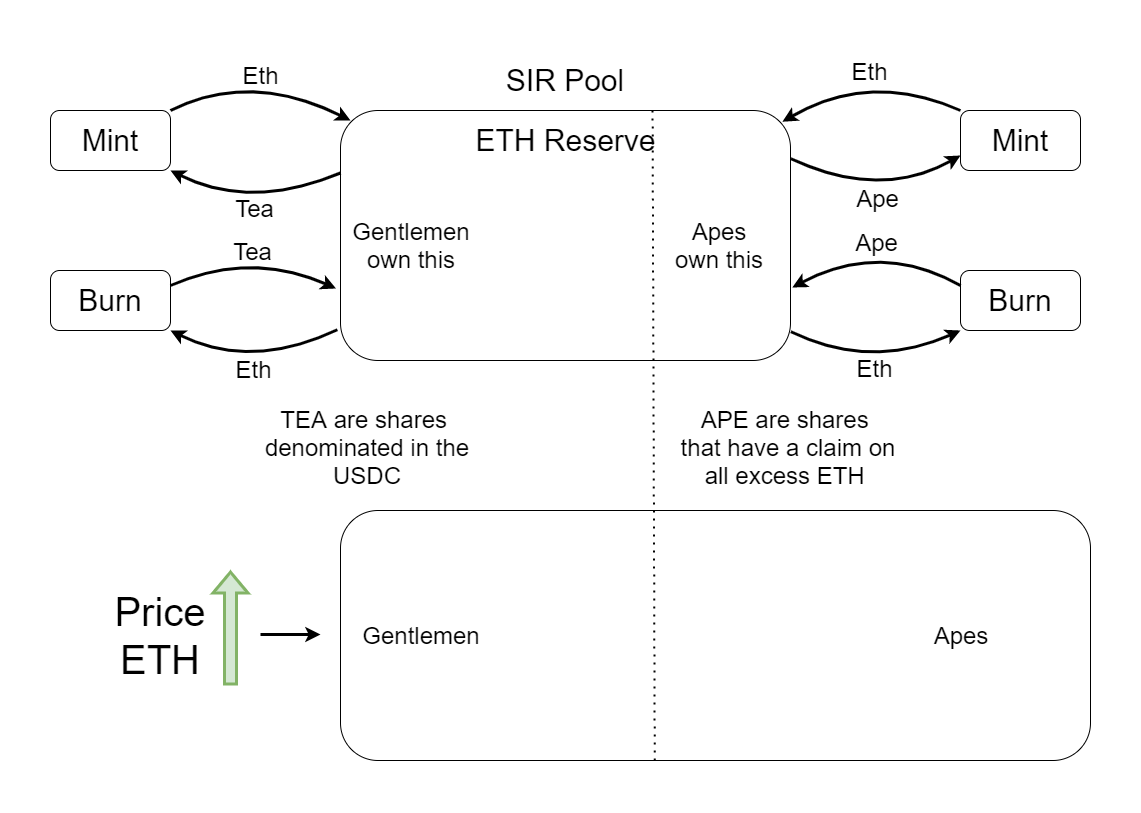

The diagram above was exported from draw.io. Its source (the exported page's mxGraphModel, read from the mxfile embedded in the PNG):
<mxGraphModel dx="1234" dy="527" grid="1" gridSize="10" guides="1" tooltips="1" connect="1" arrows="1" fold="1" page="1" pageScale="1" pageWidth="1169" pageHeight="827" math="0" shadow="0">
  <root>
    <mxCell id="0" />
    <mxCell id="1" parent="0" />
    <mxCell id="IVkYCPWbFle2jUU6_C99-1" value="" style="rounded=1;whiteSpace=wrap;html=1;fontSize=30;" parent="1" vertex="1">
      <mxGeometry x="360" y="90" width="450" height="250" as="geometry" />
    </mxCell>
    <mxCell id="IVkYCPWbFle2jUU6_C99-2" value="Mint" style="rounded=1;whiteSpace=wrap;html=1;fontSize=30;" parent="1" vertex="1">
      <mxGeometry x="70" y="90" width="120" height="60" as="geometry" />
    </mxCell>
    <mxCell id="IVkYCPWbFle2jUU6_C99-3" value="Burn" style="rounded=1;whiteSpace=wrap;html=1;fontSize=30;" parent="1" vertex="1">
      <mxGeometry x="70" y="250" width="120" height="60" as="geometry" />
    </mxCell>
    <mxCell id="IVkYCPWbFle2jUU6_C99-4" value="Mint" style="rounded=1;whiteSpace=wrap;html=1;fontSize=30;" parent="1" vertex="1">
      <mxGeometry x="980" y="90" width="120" height="60" as="geometry" />
    </mxCell>
    <mxCell id="IVkYCPWbFle2jUU6_C99-5" value="Burn" style="rounded=1;whiteSpace=wrap;html=1;fontSize=30;" parent="1" vertex="1">
      <mxGeometry x="980" y="250" width="120" height="60" as="geometry" />
    </mxCell>
    <mxCell id="IVkYCPWbFle2jUU6_C99-6" value="SIR Pool" style="text;html=1;strokeColor=none;fillColor=none;align=center;verticalAlign=middle;whiteSpace=wrap;rounded=0;fontSize=30;" parent="1" vertex="1">
      <mxGeometry x="460" y="30" width="250" height="60" as="geometry" />
    </mxCell>
    <mxCell id="IVkYCPWbFle2jUU6_C99-7" value="ETH Reserve" style="text;html=1;strokeColor=none;fillColor=none;align=center;verticalAlign=middle;whiteSpace=wrap;rounded=0;fontSize=30;" parent="1" vertex="1">
      <mxGeometry x="477.5" y="90" width="215" height="60" as="geometry" />
    </mxCell>
    <mxCell id="IVkYCPWbFle2jUU6_C99-8" value="" style="rounded=1;whiteSpace=wrap;html=1;fontSize=30;" parent="1" vertex="1">
      <mxGeometry x="360" y="490" width="750" height="250" as="geometry" />
    </mxCell>
    <mxCell id="IVkYCPWbFle2jUU6_C99-9" value="Price&lt;br&gt;ETH" style="text;html=1;strokeColor=none;fillColor=none;align=center;verticalAlign=middle;whiteSpace=wrap;rounded=0;fontSize=40;" parent="1" vertex="1">
      <mxGeometry x="110" y="550" width="140" height="130" as="geometry" />
    </mxCell>
    <mxCell id="IVkYCPWbFle2jUU6_C99-10" value="" style="shape=flexArrow;endArrow=classic;html=1;rounded=0;fontSize=40;strokeWidth=3;fillColor=#d5e8d4;strokeColor=#82b366;" parent="1" edge="1">
      <mxGeometry width="50" height="50" relative="1" as="geometry">
        <mxPoint x="250" y="665" as="sourcePoint" />
        <mxPoint x="250" y="550" as="targetPoint" />
      </mxGeometry>
    </mxCell>
    <mxCell id="IVkYCPWbFle2jUU6_C99-11" value="" style="endArrow=classic;html=1;rounded=0;fontSize=40;strokeWidth=3;" parent="1" edge="1">
      <mxGeometry width="50" height="50" relative="1" as="geometry">
        <mxPoint x="280" y="614" as="sourcePoint" />
        <mxPoint x="340" y="614" as="targetPoint" />
      </mxGeometry>
    </mxCell>
    <mxCell id="IVkYCPWbFle2jUU6_C99-12" value="Gentlemen&lt;br style=&quot;font-size: 24px;&quot;&gt;own this" style="text;html=1;strokeColor=none;fillColor=none;align=center;verticalAlign=middle;whiteSpace=wrap;rounded=0;fontSize=24;" parent="1" vertex="1">
      <mxGeometry x="360" y="200" width="142" height="50" as="geometry" />
    </mxCell>
    <mxCell id="IVkYCPWbFle2jUU6_C99-13" value="Apes&lt;br style=&quot;font-size: 24px;&quot;&gt;own this" style="text;html=1;strokeColor=none;fillColor=none;align=center;verticalAlign=middle;whiteSpace=wrap;rounded=0;fontSize=24;" parent="1" vertex="1">
      <mxGeometry x="668" y="200" width="142" height="50" as="geometry" />
    </mxCell>
    <mxCell id="IVkYCPWbFle2jUU6_C99-14" value="Gentlemen" style="text;html=1;strokeColor=none;fillColor=none;align=center;verticalAlign=middle;whiteSpace=wrap;rounded=0;fontSize=24;" parent="1" vertex="1">
      <mxGeometry x="370" y="590" width="142" height="50" as="geometry" />
    </mxCell>
    <mxCell id="IVkYCPWbFle2jUU6_C99-15" value="Apes" style="text;html=1;strokeColor=none;fillColor=none;align=center;verticalAlign=middle;whiteSpace=wrap;rounded=0;fontSize=24;" parent="1" vertex="1">
      <mxGeometry x="910" y="590" width="142" height="50" as="geometry" />
    </mxCell>
    <mxCell id="IVkYCPWbFle2jUU6_C99-16" value="TEA are shares&amp;nbsp;&lt;br&gt;denominated in the USDC" style="text;html=1;strokeColor=none;fillColor=none;align=center;verticalAlign=middle;whiteSpace=wrap;rounded=0;fontSize=24;" parent="1" vertex="1">
      <mxGeometry x="272" y="390" width="230" height="74" as="geometry" />
    </mxCell>
    <mxCell id="IVkYCPWbFle2jUU6_C99-17" value="APE are shares&amp;nbsp;&lt;br&gt;that have a claim on all excess ETH&amp;nbsp;" style="text;html=1;strokeColor=none;fillColor=none;align=center;verticalAlign=middle;whiteSpace=wrap;rounded=0;fontSize=24;" parent="1" vertex="1">
      <mxGeometry x="692.5" y="390" width="230" height="74" as="geometry" />
    </mxCell>
    <mxCell id="IVkYCPWbFle2jUU6_C99-19" value="Eth" style="curved=1;endArrow=classic;html=1;rounded=0;fontSize=24;strokeWidth=3;exitX=1;exitY=0;exitDx=0;exitDy=0;" parent="1" source="IVkYCPWbFle2jUU6_C99-2" edge="1">
      <mxGeometry width="50" height="50" relative="1" as="geometry">
        <mxPoint x="230" y="240" as="sourcePoint" />
        <mxPoint x="370" y="100" as="targetPoint" />
        <Array as="points">
          <mxPoint x="270" y="50" />
        </Array>
      </mxGeometry>
    </mxCell>
    <mxCell id="IVkYCPWbFle2jUU6_C99-20" value="Tea" style="curved=1;endArrow=classic;html=1;rounded=0;fontSize=24;strokeWidth=3;entryX=1;entryY=1;entryDx=0;entryDy=0;exitX=0;exitY=0.25;exitDx=0;exitDy=0;" parent="1" source="IVkYCPWbFle2jUU6_C99-1" target="IVkYCPWbFle2jUU6_C99-2" edge="1">
      <mxGeometry width="50" height="50" relative="1" as="geometry">
        <mxPoint x="390" y="330" as="sourcePoint" />
        <mxPoint x="440" y="280" as="targetPoint" />
        <Array as="points">
          <mxPoint x="270" y="190" />
        </Array>
      </mxGeometry>
    </mxCell>
    <mxCell id="IVkYCPWbFle2jUU6_C99-21" value="Tea" style="curved=1;endArrow=classic;html=1;rounded=0;fontSize=24;strokeWidth=3;entryX=-0.01;entryY=0.712;entryDx=0;entryDy=0;exitX=1;exitY=0.25;exitDx=0;exitDy=0;entryPerimeter=0;" parent="1" source="IVkYCPWbFle2jUU6_C99-3" target="IVkYCPWbFle2jUU6_C99-1" edge="1">
      <mxGeometry width="50" height="50" relative="1" as="geometry">
        <mxPoint x="210" y="280" as="sourcePoint" />
        <mxPoint x="300" y="260" as="targetPoint" />
        <Array as="points">
          <mxPoint x="270" y="230" />
        </Array>
      </mxGeometry>
    </mxCell>
    <mxCell id="IVkYCPWbFle2jUU6_C99-22" value="Eth" style="curved=1;endArrow=classic;html=1;rounded=0;fontSize=24;strokeWidth=3;entryX=1;entryY=1;entryDx=0;entryDy=0;exitX=-0.007;exitY=0.877;exitDx=0;exitDy=0;exitPerimeter=0;" parent="1" source="IVkYCPWbFle2jUU6_C99-1" target="IVkYCPWbFle2jUU6_C99-3" edge="1">
      <mxGeometry width="50" height="50" relative="1" as="geometry">
        <mxPoint x="280" y="350" as="sourcePoint" />
        <mxPoint x="330" y="300" as="targetPoint" />
        <Array as="points">
          <mxPoint x="270" y="350" />
        </Array>
      </mxGeometry>
    </mxCell>
    <mxCell id="IVkYCPWbFle2jUU6_C99-23" value="Eth" style="curved=1;endArrow=classic;html=1;rounded=0;fontSize=24;strokeWidth=3;exitX=0;exitY=0;exitDx=0;exitDy=0;entryX=0.982;entryY=0.045;entryDx=0;entryDy=0;entryPerimeter=0;" parent="1" source="IVkYCPWbFle2jUU6_C99-4" target="IVkYCPWbFle2jUU6_C99-1" edge="1">
      <mxGeometry width="50" height="50" relative="1" as="geometry">
        <mxPoint x="980" y="100" as="sourcePoint" />
        <mxPoint x="800" y="90" as="targetPoint" />
        <Array as="points">
          <mxPoint x="890" y="50" />
        </Array>
      </mxGeometry>
    </mxCell>
    <mxCell id="IVkYCPWbFle2jUU6_C99-24" value="Ape" style="curved=1;endArrow=classic;html=1;rounded=0;fontSize=24;strokeWidth=3;entryX=0;entryY=0.75;entryDx=0;entryDy=0;exitX=1.001;exitY=0.193;exitDx=0;exitDy=0;exitPerimeter=0;" parent="1" source="IVkYCPWbFle2jUU6_C99-1" target="IVkYCPWbFle2jUU6_C99-4" edge="1">
      <mxGeometry width="50" height="50" relative="1" as="geometry">
        <mxPoint x="809.9999999999998" y="150.0000000000001" as="sourcePoint" />
        <mxPoint x="980" y="152.5000000000001" as="targetPoint" />
        <Array as="points">
          <mxPoint x="900" y="180" />
        </Array>
      </mxGeometry>
    </mxCell>
    <mxCell id="IVkYCPWbFle2jUU6_C99-25" value="Ape" style="curved=1;endArrow=classic;html=1;rounded=0;fontSize=24;strokeWidth=3;exitX=0;exitY=0.25;exitDx=0;exitDy=0;entryX=1.004;entryY=0.708;entryDx=0;entryDy=0;entryPerimeter=0;" parent="1" source="IVkYCPWbFle2jUU6_C99-5" target="IVkYCPWbFle2jUU6_C99-1" edge="1">
      <mxGeometry width="50" height="50" relative="1" as="geometry">
        <mxPoint x="980" y="250" as="sourcePoint" />
        <mxPoint x="820" y="260" as="targetPoint" />
        <Array as="points">
          <mxPoint x="900" y="220" />
        </Array>
      </mxGeometry>
    </mxCell>
    <mxCell id="IVkYCPWbFle2jUU6_C99-26" value="Eth" style="curved=1;endArrow=classic;html=1;rounded=0;fontSize=24;strokeWidth=3;entryX=0;entryY=1;entryDx=0;entryDy=0;exitX=1.001;exitY=0.885;exitDx=0;exitDy=0;exitPerimeter=0;" parent="1" source="IVkYCPWbFle2jUU6_C99-1" target="IVkYCPWbFle2jUU6_C99-5" edge="1">
      <mxGeometry width="50" height="50" relative="1" as="geometry">
        <mxPoint x="809.9999999999998" y="310.0000000000001" as="sourcePoint" />
        <mxPoint x="979.9999999999998" y="312.5000000000001" as="targetPoint" />
        <Array as="points">
          <mxPoint x="890" y="350" />
        </Array>
      </mxGeometry>
    </mxCell>
    <mxCell id="IVkYCPWbFle2jUU6_C99-27" value="" style="endArrow=none;dashed=1;html=1;dashPattern=1 3;strokeWidth=2;rounded=0;fontSize=24;entryX=0.905;entryY=0;entryDx=0;entryDy=0;entryPerimeter=0;exitX=0.419;exitY=1;exitDx=0;exitDy=0;exitPerimeter=0;" parent="1" source="IVkYCPWbFle2jUU6_C99-8" target="IVkYCPWbFle2jUU6_C99-7" edge="1">
      <mxGeometry width="50" height="50" relative="1" as="geometry">
        <mxPoint x="660" y="750" as="sourcePoint" />
        <mxPoint x="590" y="370" as="targetPoint" />
      </mxGeometry>
    </mxCell>
  </root>
</mxGraphModel>